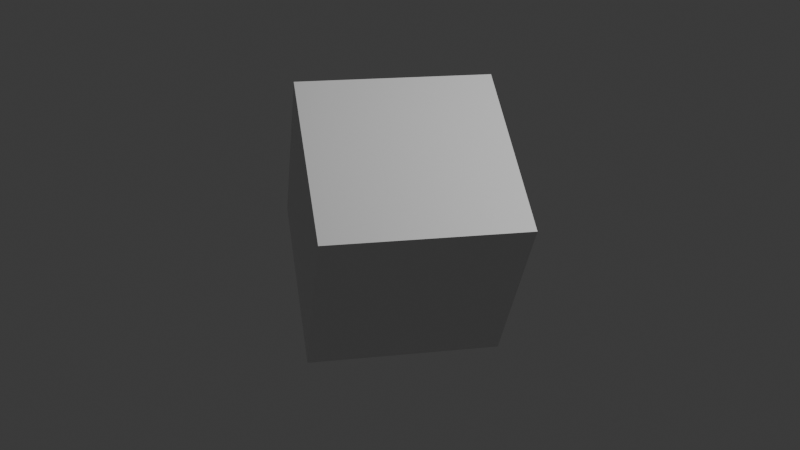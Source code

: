 # Source: AnimSample.blend  (saved by Blender 4.1.24; exported with 4.5.12 LTS)
import bpy
from mathutils import Matrix  # noqa: F401  (used for matrix-valued properties, if any)

bpy.ops.wm.read_factory_settings(use_empty=True)
scene = bpy.context.scene
scene.name = 'Scene'

# ---- collections
col_collection = bpy.data.collections.new('Collection'); scene.collection.children.link(col_collection)

# ---- materials (node trees are filled in below, after node groups)
mat_material = bpy.data.materials.new('Material')
mat_material.alpha_threshold = 0.0
mat_material.use_transparent_shadow = False
mat_material.roughness = 0.5
mat_material.line_color = (0.0, 0.0, 0.0, 1.0)

# ---- material node trees
mat_material.use_nodes = True; mat_material.node_tree.nodes.clear()
_N = mat_material.node_tree.nodes; _L = mat_material.node_tree.links
n0 = _N.new('ShaderNodeOutputMaterial'); n0.name = 'Material Output'; n0.location = (300, 300)
n1 = _N.new('ShaderNodeBsdfPrincipled'); n1.name = 'Principled BSDF'; n1.location = (10, 300)
n1.inputs[3].default_value = 1.45
_L.new(n1.outputs[0], n0.inputs[0])
n0.is_active_output = True

# ---- world
world_world = bpy.data.worlds.new('World'); scene.world = world_world
world_world.use_nodes = True; world_world.node_tree.nodes.clear()
_N = world_world.node_tree.nodes; _L = world_world.node_tree.links
n0 = _N.new('ShaderNodeOutputWorld'); n0.name = 'World Output'; n0.location = (300, 300)
n1 = _N.new('ShaderNodeBackground'); n1.name = 'Background'; n1.location = (10, 300)
n1.inputs[0].default_value = (0.05088, 0.05088, 0.05088, 1.0)
_L.new(n1.outputs[0], n0.inputs[0])
n0.is_active_output = True
world_world.color = (0.05088, 0.05088, 0.05088)
world_world.use_sun_shadow = False
world_world.sun_shadow_jitter_overblur = 0.0

# ---- cameras
cam_camera = bpy.data.cameras.new('Camera')
cam_camera.clip_end = 100.0
cam_camera.ortho_scale = 7.314

# ---- lights
light_light = bpy.data.lights.new('Light', 'POINT')
light_light.transmission_factor = 0.0
light_light.energy = 1000.0
light_light.shadow_soft_size = 0.1
light_light.shadow_maximum_resolution = 0.006
light_light.use_absolute_resolution = True

# ---- meshes
me_cube = bpy.data.meshes.new('Cube')
me_cube.from_pydata([(1.0, 1.0, 1.0), (1.0, 1.0, -1.0), (1.0, -1.0, 1.0), (1.0, -1.0, -1.0), (-1.0, 1.0, 1.0), (-1.0, 1.0, -1.0), (-1.0, -1.0, 1.0), (-1.0, -1.0, -1.0)], [], [(0, 4, 6, 2), (3, 2, 6, 7), (7, 6, 4, 5), (5, 1, 3, 7), (1, 0, 2, 3), (5, 4, 0, 1)])
_uv = me_cube.uv_layers.new(name='UVMap')
_uv.uv.foreach_set('vector', [0.625, 0.5, 0.875, 0.5, 0.875, 0.75, 0.625, 0.75, 0.375, 0.75, 0.625, 0.75, 0.625, 1.0, 0.375, 1.0, 0.375, 0.0, 0.625, 0.0, 0.625, 0.25, 0.375, 0.25, 0.125, 0.5, 0.375, 0.5, 0.375, 0.75, 0.125, 0.75, 0.375, 0.5, 0.625, 0.5, 0.625, 0.75, 0.375, 0.75, 0.375, 0.25, 0.625, 0.25, 0.625, 0.5, 0.375, 0.5])
me_cube.materials.append(mat_material)
me_cube.use_mirror_vertex_groups = False
me_cube.update()

# ---- objects
ob_cube = bpy.data.objects.new('Cube', me_cube)
ob_light = bpy.data.objects.new('Light', light_light)
ob_camera = bpy.data.objects.new('Camera', cam_camera)

# ---- transforms, parenting, visibility, modifiers, constraints
ob_cube.location = (0.0, 0.0, 0.0)
ob_cube.rotation_euler = (-2.035, -0.02729, -2.13)
ob_cube.lock_rotations_4d = False
ob_cube.empty_display_type = 'ARROWS'
ob_cube.lineart.crease_threshold = 0.0
ob_light.location = (4.076, 1.005, 5.904)
ob_light.rotation_euler = (0.6503, 0.05522, 1.866)
ob_light.lock_rotations_4d = False
ob_light.empty_display_type = 'ARROWS'
ob_light.color = (0.0, 0.0, 0.0, 0.0)
ob_light.lineart.crease_threshold = 0.0
ob_camera.location = (7.359, -6.926, 4.958)
ob_camera.rotation_euler = (1.109, 0.0, 0.8149)
ob_camera.lock_rotations_4d = False
ob_camera.empty_display_type = 'ARROWS'
ob_camera.color = (0.0, 0.0, 0.0, 0.0)
ob_camera.display_type = 'WIRE'
ob_camera.lineart.crease_threshold = 0.0

# ---- collection membership
col_collection.objects.link(ob_cube)
col_collection.objects.link(ob_light)
col_collection.objects.link(ob_camera)

# ---- scene / render settings (as saved in the file)
scene.camera = ob_camera
scene.frame_start = 1; scene.frame_end = 24; scene.frame_set(11)
scene.render.engine = 'BLENDER_EEVEE_NEXT'
scene.cycles.sampling_pattern = 'TABULATED_SOBOL'
scene.eevee.ray_tracing_options.trace_max_roughness = 0.0
bpy.context.view_layer.update()
